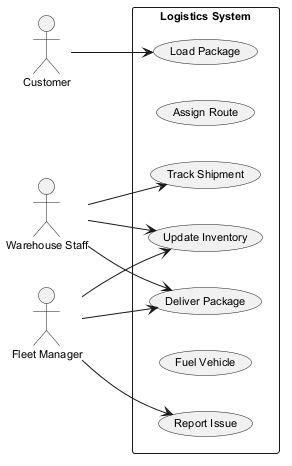

The diagram above was rendered by PlantUML. Its source (embedded in the PNG):
@startuml
skinparam monochrome true
skinparam defaultFontSize 11
left to right direction
actor "Customer" as Customer
actor "Warehouse Staff" as WarehouseStaff
actor "Fleet Manager" as FleetManager
rectangle "Logistics System" {
  usecase "Deliver Package" as UC_DeliverPackage
  usecase "Assign Route" as UC_AssignRoute
  usecase "Load Package" as UC_LoadPackage
  usecase "Track Shipment" as UC_TrackShipment
  usecase "Report Issue" as UC_ReportIssue
  usecase "Fuel Vehicle" as UC_FuelVehicle
  usecase "Update Inventory" as UC_UpdateInventory
}
Customer --> UC_LoadPackage
WarehouseStaff --> UC_UpdateInventory
WarehouseStaff --> UC_TrackShipment
WarehouseStaff --> UC_DeliverPackage
FleetManager --> UC_UpdateInventory
FleetManager --> UC_DeliverPackage
FleetManager --> UC_ReportIssue
@enduml